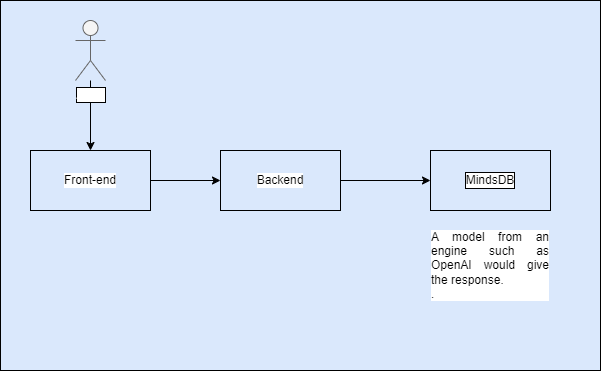

The diagram above was exported from draw.io. Its source (the exported page's mxGraphModel, read from the mxfile embedded in the PNG):
<mxGraphModel dx="880" dy="494" grid="1" gridSize="10" guides="1" tooltips="1" connect="1" arrows="1" fold="1" page="1" pageScale="1" pageWidth="850" pageHeight="1100" math="0" shadow="0">
  <root>
    <mxCell id="0" />
    <mxCell id="1" parent="0" />
    <mxCell id="lY6vwBSpcS5biWXuBjQw-5" value="" style="rounded=0;whiteSpace=wrap;html=1;fillColor=#dae8fc;strokeColor=#000000;" vertex="1" parent="1">
      <mxGeometry x="40" y="40" width="600" height="370" as="geometry" />
    </mxCell>
    <mxCell id="p7AxjXVlDG6ieA0X_D2H-9" value="" style="edgeStyle=orthogonalEdgeStyle;rounded=0;orthogonalLoop=1;jettySize=auto;html=1;fontColor=#E6D0DE;fillColor=none;" parent="1" source="p7AxjXVlDG6ieA0X_D2H-1" target="p7AxjXVlDG6ieA0X_D2H-8" edge="1">
      <mxGeometry relative="1" as="geometry" />
    </mxCell>
    <mxCell id="p7AxjXVlDG6ieA0X_D2H-1" value="Front-end" style="rounded=0;whiteSpace=wrap;html=1;fillColor=none;labelBackgroundColor=default;" parent="1" vertex="1">
      <mxGeometry x="70" y="190" width="120" height="60" as="geometry" />
    </mxCell>
    <mxCell id="p7AxjXVlDG6ieA0X_D2H-7" value="" style="edgeStyle=orthogonalEdgeStyle;rounded=0;orthogonalLoop=1;jettySize=auto;html=1;fontColor=#E6D0DE;fillColor=none;" parent="1" source="p7AxjXVlDG6ieA0X_D2H-3" target="p7AxjXVlDG6ieA0X_D2H-1" edge="1">
      <mxGeometry relative="1" as="geometry" />
    </mxCell>
    <mxCell id="p7AxjXVlDG6ieA0X_D2H-3" value="Actor" style="shape=umlActor;verticalLabelPosition=bottom;verticalAlign=top;html=1;outlineConnect=0;fillStyle=solid;fillColor=#f5f5f5;fontColor=#FFFFFF;strokeColor=#666666;labelBackgroundColor=default;labelBorderColor=default;" parent="1" vertex="1">
      <mxGeometry x="115" y="60" width="30" height="60" as="geometry" />
    </mxCell>
    <mxCell id="p7AxjXVlDG6ieA0X_D2H-12" value="" style="edgeStyle=orthogonalEdgeStyle;rounded=0;orthogonalLoop=1;jettySize=auto;html=1;fontColor=#E6D0DE;fillColor=none;" parent="1" source="p7AxjXVlDG6ieA0X_D2H-8" target="p7AxjXVlDG6ieA0X_D2H-10" edge="1">
      <mxGeometry relative="1" as="geometry" />
    </mxCell>
    <mxCell id="p7AxjXVlDG6ieA0X_D2H-8" value="Backend" style="rounded=0;whiteSpace=wrap;html=1;fillColor=none;labelBackgroundColor=default;" parent="1" vertex="1">
      <mxGeometry x="260" y="190" width="120" height="60" as="geometry" />
    </mxCell>
    <mxCell id="p7AxjXVlDG6ieA0X_D2H-10" value="MindsDB" style="rounded=0;whiteSpace=wrap;html=1;fillColor=none;labelBackgroundColor=default;labelBorderColor=default;" parent="1" vertex="1">
      <mxGeometry x="470" y="190" width="120" height="60" as="geometry" />
    </mxCell>
    <mxCell id="p7AxjXVlDG6ieA0X_D2H-13" value="&lt;div style=&quot;text-align: justify;&quot;&gt;A model from an engine such as OpenAI would give the response.&amp;nbsp;&lt;/div&gt;&lt;div style=&quot;text-align: justify;&quot;&gt;&lt;span style=&quot;&quot;&gt;.&lt;/span&gt;&lt;/div&gt;" style="text;align=center;html=1;verticalAlign=middle;whiteSpace=wrap;rounded=0;labelBackgroundColor=default;" parent="1" vertex="1">
      <mxGeometry x="470" y="260" width="120" height="90" as="geometry" />
    </mxCell>
  </root>
</mxGraphModel>